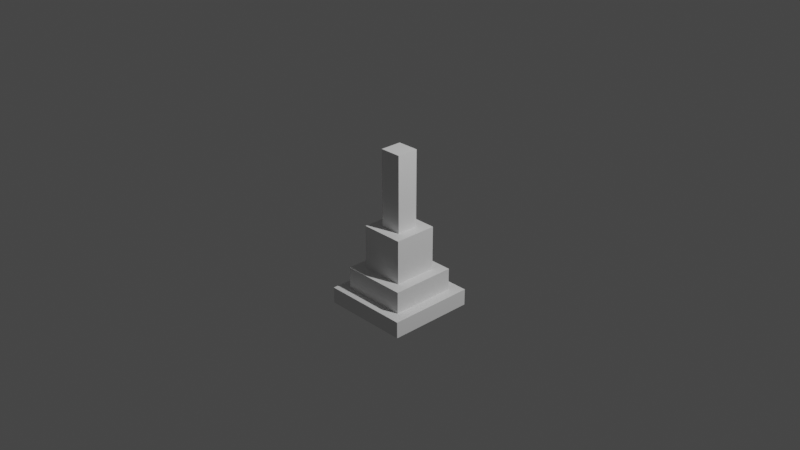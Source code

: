 # Source: Termitemound.blend  (saved by Blender 2.91.10; exported with 4.5.12 LTS)
import bpy
from mathutils import Matrix  # noqa: F401  (used for matrix-valued properties, if any)

bpy.ops.wm.read_factory_settings(use_empty=True)
scene = bpy.context.scene
scene.name = 'Scene'

# ---- collections
col_collection = bpy.data.collections.new('Collection'); scene.collection.children.link(col_collection)

# ---- world
world_world = bpy.data.worlds.new('World'); scene.world = world_world
world_world.use_nodes = True; world_world.node_tree.nodes.clear()
_N = world_world.node_tree.nodes; _L = world_world.node_tree.links
n0 = _N.new('ShaderNodeOutputWorld'); n0.name = 'World Output'; n0.location = (300, 300)
n1 = _N.new('ShaderNodeBackground'); n1.name = 'Background'; n1.location = (10, 300)
n1.inputs[0].default_value = (0.05088, 0.05088, 0.05088, 1.0)
_L.new(n1.outputs[0], n0.inputs[0])
n0.is_active_output = True
world_world.color = (0.05088, 0.05088, 0.05088)
world_world.use_sun_shadow = False
world_world.sun_shadow_jitter_overblur = 0.0

# ---- cameras
cam_camera = bpy.data.cameras.new('Camera')
cam_camera.clip_end = 100.0
cam_camera.ortho_scale = 7.314

# ---- lights
light_light = bpy.data.lights.new('Light', 'POINT')
light_light.transmission_factor = 0.0
light_light.energy = 1000.0
light_light.shadow_soft_size = 0.1
light_light.shadow_maximum_resolution = 0.006
light_light.use_absolute_resolution = True

# ---- meshes
me_w_rfel_003 = bpy.data.meshes.new('Würfel.003')
me_w_rfel_003.from_pydata([(-2.0, -2.0, 0.0), (-2.0, -2.0, 23.0), (-2.0, 2.0, 0.0), (-2.0, 2.0, 23.0), (2.0, -2.0, 0.0), (2.0, -2.0, 23.0), (2.0, 2.0, 0.0), (2.0, 2.0, 23.0), (-8.0, -8.0, -6.0), (-8.0, -8.0, -3.0), (-8.0, 8.0, -6.0), (-8.0, 8.0, -3.0), (8.0, -8.0, -6.0), (8.0, -8.0, -3.0), (8.0, 8.0, -6.0), (8.0, 8.0, -3.0), (-6.0, -6.0, -4.0), (-6.0, -6.0, 1.0), (-6.0, 6.0, -4.0), (-6.0, 6.0, 1.0), (6.0, -6.0, -4.0), (6.0, -6.0, 1.0), (6.0, 6.0, -4.0), (6.0, 6.0, 1.0), (-4.0, -4.0, -2.0), (-4.0, -4.0, 9.0), (-4.0, 4.0, -2.0), (-4.0, 4.0, 9.0), (4.0, -4.0, -2.0), (4.0, -4.0, 9.0), (4.0, 4.0, -2.0), (4.0, 4.0, 9.0)], [], [(0, 1, 3, 2), (2, 3, 7, 6), (6, 7, 5, 4), (4, 5, 1, 0), (2, 6, 4, 0), (7, 3, 1, 5), (8, 9, 11, 10), (10, 11, 15, 14), (14, 15, 13, 12), (12, 13, 9, 8), (10, 14, 12, 8), (15, 11, 9, 13), (16, 17, 19, 18), (18, 19, 23, 22), (22, 23, 21, 20), (20, 21, 17, 16), (18, 22, 20, 16), (23, 19, 17, 21), (24, 25, 27, 26), (26, 27, 31, 30), (30, 31, 29, 28), (28, 29, 25, 24), (26, 30, 28, 24), (31, 27, 25, 29)])
_uv = me_w_rfel_003.uv_layers.new(name='UV-Map')
_uv.uv.foreach_set('vector', [0.625, 0.01562, 0.625, 0.375, 0.5625, 0.375, 0.5625, 0.01562, 0.5625, 0.01562, 0.5625, 0.375, 0.5, 0.375, 0.5, 0.01562, 0.75, 0.01562, 0.75, 0.375, 0.6875, 0.375, 0.6875, 0.01562, 0.6875, 0.01562, 0.6875, 0.375, 0.625, 0.375, 0.625, 0.01562, 0.625, 0.375, 0.625, 0.4375, 0.6875, 0.4375, 0.6875, 0.375, 0.5625, 0.4375, 0.5625, 0.375, 0.625, 0.375, 0.625, 0.4375, 0.5, 0.7031, 0.5, 0.75, 0.25, 0.75, 0.25, 0.7031, 0.25, 0.7031, 0.25, 0.75, 0.0, 0.75, 0.0, 0.7031, 1.0, 0.7031, 1.0, 0.75, 0.75, 0.75, 0.75, 0.7031, 0.75, 0.7031, 0.75, 0.75, 0.5, 0.75, 0.5, 0.7031, 0.5, 0.75, 0.5, 1.0, 0.75, 1.0, 0.75, 0.75, 0.25, 1.0, 0.25, 0.75, 0.5, 0.75, 0.5, 1.0, 0.375, 0.4375, 0.375, 0.5156, 0.1875, 0.5156, 0.1875, 0.4375, 0.1875, 0.4375, 0.1875, 0.5156, 0.0, 0.5156, 0.0, 0.4375, 0.75, 0.4375, 0.75, 0.5156, 0.5625, 0.5156, 0.5625, 0.4375, 0.5625, 0.4375, 0.5625, 0.5156, 0.375, 0.5156, 0.375, 0.4375, 0.375, 0.5156, 0.375, 0.7031, 0.5625, 0.7031, 0.5625, 0.5156, 0.1875, 0.7031, 0.1875, 0.5156, 0.375, 0.5156, 0.375, 0.7031, 0.25, 0.1406, 0.25, 0.3125, 0.125, 0.3125, 0.125, 0.1406, 0.125, 0.1406, 0.125, 0.3125, 0.0, 0.3125, 0.0, 0.1406, 0.5, 0.1406, 0.5, 0.3125, 0.375, 0.3125, 0.375, 0.1406, 0.375, 0.1406, 0.375, 0.3125, 0.25, 0.3125, 0.25, 0.1406, 0.25, 0.3125, 0.25, 0.4375, 0.375, 0.4375, 0.375, 0.3125, 0.125, 0.4375, 0.125, 0.3125, 0.25, 0.3125, 0.25, 0.4375])
me_w_rfel_003.use_remesh_fix_poles = True
me_w_rfel_003.use_remesh_preserve_attributes = False
me_w_rfel_003.use_mirror_vertex_groups = False
me_w_rfel_003.update()

# ---- objects
ob_cube = bpy.data.objects.new('cube', me_w_rfel_003)
ob_light = bpy.data.objects.new('Light', light_light)
ob_camera = bpy.data.objects.new('Camera', cam_camera)

# ---- transforms, parenting, visibility, modifiers, constraints
ob_cube.location = (0.0, 0.0, -0.6307)
ob_cube.scale = (0.06053, 0.06053, 0.06053)
ob_cube.lineart.crease_threshold = 0.0
ob_light.location = (4.076, 1.005, 4.906)
ob_light.rotation_euler = (0.6503, 0.05522, 1.866)
ob_light.lock_rotations_4d = False
ob_light.empty_display_type = 'ARROWS'
ob_light.color = (0.0, 0.0, 0.0, 0.0)
ob_light.lineart.crease_threshold = 0.0
ob_camera.location = (7.359, -6.926, 4.958)
ob_camera.rotation_euler = (1.109, 0.0, 0.8149)
ob_camera.lock_rotations_4d = False
ob_camera.empty_display_type = 'ARROWS'
ob_camera.color = (0.0, 0.0, 0.0, 0.0)
ob_camera.display_type = 'WIRE'
ob_camera.lineart.crease_threshold = 0.0

# ---- collection membership
scene.collection.objects.link(ob_cube)
col_collection.objects.link(ob_light)
col_collection.objects.link(ob_camera)

# ---- scene / render settings (as saved in the file)
scene.camera = ob_camera
scene.frame_start = 1; scene.frame_end = 250; scene.frame_set(1)
scene.render.engine = 'BLENDER_EEVEE_NEXT'
scene.cycles.use_denoising = False
scene.cycles.samples = 128
scene.cycles.sampling_pattern = 'TABULATED_SOBOL'
scene.cycles.use_adaptive_sampling = False
scene.cycles.use_light_tree = False
scene.view_settings.view_transform = 'Filmic'
bpy.context.view_layer.update()
